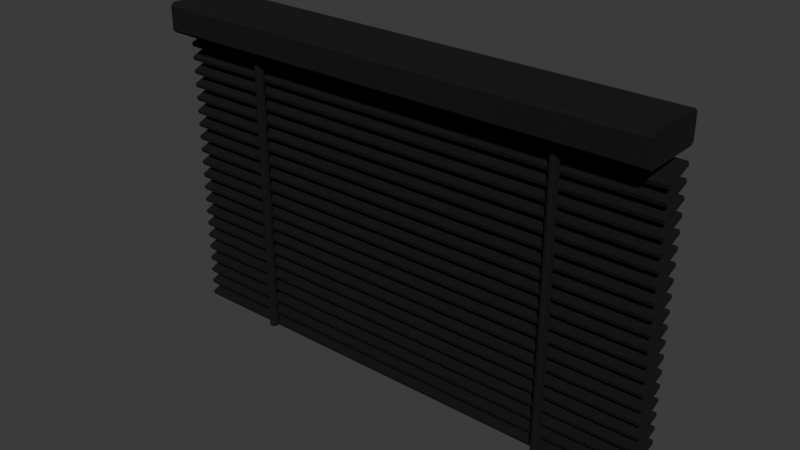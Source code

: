 # Source: Blinds.blend  (saved by Blender 4.2.66; exported with 4.5.12 LTS)
import bpy
from mathutils import Matrix  # noqa: F401  (used for matrix-valued properties, if any)

bpy.ops.wm.read_factory_settings(use_empty=True)
scene = bpy.context.scene
scene.name = 'Scene'

# ---- collections
col_collection = bpy.data.collections.new('Collection'); scene.collection.children.link(col_collection)

# ---- materials (node trees are filled in below, after node groups)
mat_material = bpy.data.materials.new('Material')
mat_material.alpha_threshold = 0.0
mat_material.use_transparent_shadow = False
mat_material.roughness = 0.5
mat_material.line_color = (0.0, 0.0, 0.0, 1.0)

# ---- material node trees
mat_material.use_nodes = True; mat_material.node_tree.nodes.clear()
_N = mat_material.node_tree.nodes; _L = mat_material.node_tree.links
n0 = _N.new('ShaderNodeOutputMaterial'); n0.name = 'Material Output'; n0.location = (300, 300)
n1 = _N.new('ShaderNodeBsdfPrincipled'); n1.name = 'Principled BSDF'; n1.location = (10, 300)
n1.inputs[0].default_value = (0.0, 0.0, 0.0, 1.0)
n1.inputs[2].default_value = 0.873
n1.inputs[3].default_value = 1.45
_L.new(n1.outputs[0], n0.inputs[0])
n0.is_active_output = True

# ---- world
world_world = bpy.data.worlds.new('World'); scene.world = world_world
world_world.use_nodes = True; world_world.node_tree.nodes.clear()
_N = world_world.node_tree.nodes; _L = world_world.node_tree.links
n0 = _N.new('ShaderNodeOutputWorld'); n0.name = 'World Output'; n0.location = (300, 300)
n1 = _N.new('ShaderNodeBackground'); n1.name = 'Background'; n1.location = (10, 300)
n1.inputs[0].default_value = (0.05088, 0.05088, 0.05088, 1.0)
_L.new(n1.outputs[0], n0.inputs[0])
n0.is_active_output = True
world_world.color = (0.05088, 0.05088, 0.05088)
world_world.sun_shadow_jitter_overblur = 0.0

# ---- meshes
me_cube_001 = bpy.data.meshes.new('Cube.001')
me_cube_001.from_pydata([(-17.13, -2.462, -0.7546), (-17.13, -2.672, -0.5446), (17.13, -2.672, -0.5446), (17.13, -2.462, -0.7546), (-17.13, -2.672, 1.035), (-17.13, -2.462, 1.245), (17.13, -2.462, 1.245), (17.13, -2.672, 1.035), (-17.13, 1.705, 1.245), (-17.13, 1.915, 1.035), (17.13, 1.915, 1.035), (17.13, 1.705, 1.245), (-17.13, 1.915, -0.5446), (-17.13, 1.705, -0.7546), (17.13, 1.705, -0.7546), (17.13, 1.915, -0.5446), (17.46, 0.8914, -1.203), (17.46, 0.9904, -1.478), (17.46, -0.9904, -1.88), (17.46, -0.8914, -2.155), (-17.46, 0.8914, -1.203), (-17.46, 0.9904, -1.478), (-17.46, -0.9904, -1.88), (-17.46, -0.8914, -2.155), (17.46, 0.8914, -2.155), (17.46, 0.9904, -2.43), (17.46, -0.9904, -2.833), (17.46, -0.8914, -3.108), (-17.46, 0.8914, -2.155), (-17.46, 0.9904, -2.43), (-17.46, -0.9904, -2.833), (-17.46, -0.8914, -3.108), (17.46, 0.8914, -3.108), (17.46, 0.9904, -3.383), (17.46, -0.9904, -3.785), (17.46, -0.8914, -4.06), (-17.46, 0.8914, -3.108), (-17.46, 0.9904, -3.383), (-17.46, -0.9904, -3.785), (-17.46, -0.8914, -4.06), (17.46, 0.8914, -4.06), (17.46, 0.9904, -4.335), (17.46, -0.9904, -4.737), (17.46, -0.8914, -5.012), (-17.46, 0.8914, -4.06), (-17.46, 0.9904, -4.335), (-17.46, -0.9904, -4.737), (-17.46, -0.8914, -5.012), (17.46, 0.8914, -5.012), (17.46, 0.9904, -5.287), (17.46, -0.9904, -5.69), (17.46, -0.8914, -5.965), (-17.46, 0.8914, -5.012), (-17.46, 0.9904, -5.287), (-17.46, -0.9904, -5.69), (-17.46, -0.8914, -5.965), (17.46, 0.8914, -5.965), (17.46, 0.9904, -6.24), (17.46, -0.9904, -6.642), (17.46, -0.8914, -6.917), (-17.46, 0.8914, -5.965), (-17.46, 0.9904, -6.24), (-17.46, -0.9904, -6.642), (-17.46, -0.8914, -6.917), (17.46, 0.8914, -6.917), (17.46, 0.9904, -7.192), (17.46, -0.9904, -7.594), (17.46, -0.8914, -7.869), (-17.46, 0.8914, -6.917), (-17.46, 0.9904, -7.192), (-17.46, -0.9904, -7.594), (-17.46, -0.8914, -7.869), (17.46, 0.8914, -7.869), (17.46, 0.9904, -8.144), (17.46, -0.9904, -8.546), (17.46, -0.8914, -8.822), (-17.46, 0.8914, -7.869), (-17.46, 0.9904, -8.144), (-17.46, -0.9904, -8.546), (-17.46, -0.8914, -8.822), (17.46, 0.8914, -8.822), (17.46, 0.9904, -9.097), (17.46, -0.9904, -9.499), (17.46, -0.8914, -9.774), (-17.46, 0.8914, -8.822), (-17.46, 0.9904, -9.097), (-17.46, -0.9904, -9.499), (-17.46, -0.8914, -9.774), (17.46, 0.8914, -9.774), (17.46, 0.9904, -10.05), (17.46, -0.9904, -10.45), (17.46, -0.8914, -10.73), (-17.46, 0.8914, -9.774), (-17.46, 0.9904, -10.05), (-17.46, -0.9904, -10.45), (-17.46, -0.8914, -10.73), (17.46, 0.8914, -10.73), (17.46, 0.9904, -11.0), (17.46, -0.9904, -11.4), (17.46, -0.8914, -11.68), (-17.46, 0.8914, -10.73), (-17.46, 0.9904, -11.0), (-17.46, -0.9904, -11.4), (-17.46, -0.8914, -11.68), (17.46, 0.8914, -11.68), (17.46, 0.9904, -11.95), (17.46, -0.9904, -12.36), (17.46, -0.8914, -12.63), (-17.46, 0.8914, -11.68), (-17.46, 0.9904, -11.95), (-17.46, -0.9904, -12.36), (-17.46, -0.8914, -12.63), (17.46, 0.8914, -12.63), (17.46, 0.9904, -12.91), (17.46, -0.9904, -13.31), (17.46, -0.8914, -13.58), (-17.46, 0.8914, -12.63), (-17.46, 0.9904, -12.91), (-17.46, -0.9904, -13.31), (-17.46, -0.8914, -13.58), (17.46, 0.8914, -13.58), (17.46, 0.9904, -13.86), (17.46, -0.9904, -14.26), (17.46, -0.8914, -14.54), (-17.46, 0.8914, -13.58), (-17.46, 0.9904, -13.86), (-17.46, -0.9904, -14.26), (-17.46, -0.8914, -14.54), (17.46, 0.8914, -14.54), (17.46, 0.9904, -14.81), (17.46, -0.9904, -15.21), (17.46, -0.8914, -15.49), (-17.46, 0.8914, -14.54), (-17.46, 0.9904, -14.81), (-17.46, -0.9904, -15.21), (-17.46, -0.8914, -15.49), (17.46, 0.8914, -15.49), (17.46, 0.9904, -15.76), (17.46, -0.9904, -16.16), (17.46, -0.8914, -16.44), (-17.46, 0.8914, -15.49), (-17.46, 0.9904, -15.76), (-17.46, -0.9904, -16.16), (-17.46, -0.8914, -16.44), (17.46, 0.8914, -16.44), (17.46, 0.9904, -16.72), (17.46, -0.9904, -17.12), (17.46, -0.8914, -17.39), (-17.46, 0.8914, -16.44), (-17.46, 0.9904, -16.72), (-17.46, -0.9904, -17.12), (-17.46, -0.8914, -17.39), (17.46, 0.8914, -17.39), (17.46, 0.9904, -17.67), (17.46, -0.9904, -18.07), (17.46, -0.8914, -18.34), (-17.46, 0.8914, -17.39), (-17.46, 0.9904, -17.67), (-17.46, -0.9904, -18.07), (-17.46, -0.8914, -18.34), (17.46, 0.8914, -18.34), (17.46, 0.9904, -18.62), (17.46, -0.9904, -19.02), (17.46, -0.8914, -19.3), (-17.46, 0.8914, -18.34), (-17.46, 0.9904, -18.62), (-17.46, -0.9904, -19.02), (-17.46, -0.8914, -19.3), (17.46, 0.8914, -19.3), (17.46, 0.9904, -19.57), (17.46, -0.9904, -19.97), (17.46, -0.8914, -20.25), (-17.46, 0.8914, -19.3), (-17.46, 0.9904, -19.57), (-17.46, -0.9904, -19.97), (-17.46, -0.8914, -20.25), (17.46, 0.8914, -20.25), (17.46, 0.9904, -20.52), (17.46, -0.9904, -20.93), (17.46, -0.8914, -21.2), (-17.46, 0.8914, -20.25), (-17.46, 0.9904, -20.52), (-17.46, -0.9904, -20.93), (-17.46, -0.8914, -21.2), (11.0, -0.7403, -21.2), (11.0, -0.7403, -0.7469), (11.22, -0.831, -21.2), (11.22, -0.831, -0.7469), (11.31, -1.05, -21.2), (11.31, -1.05, -0.7469), (11.22, -1.269, -21.2), (11.22, -1.269, -0.7469), (11.0, -1.36, -21.2), (11.0, -1.36, -0.7469), (10.78, -1.269, -21.2), (10.78, -1.269, -0.7469), (10.69, -1.05, -21.2), (10.69, -1.05, -0.7469), (10.78, -0.831, -21.2), (10.78, -0.831, -0.7469), (-11.0, -0.7403, -21.2), (-11.0, -0.7403, -0.7469), (-11.22, -0.831, -21.2), (-11.22, -0.831, -0.7469), (-11.31, -1.05, -21.2), (-11.31, -1.05, -0.7469), (-11.22, -1.269, -21.2), (-11.22, -1.269, -0.7469), (-11.0, -1.36, -21.2), (-11.0, -1.36, -0.7469), (-10.78, -1.269, -21.2), (-10.78, -1.269, -0.7469), (-10.69, -1.05, -21.2), (-10.69, -1.05, -0.7469), (-10.78, -0.831, -21.2), (-10.78, -0.831, -0.7469)], [], [(11, 8, 5, 6), (2, 7, 4, 1), (0, 3, 2, 1), (0, 1, 4, 5, 8, 9, 12, 13), (6, 5, 4, 7), (14, 15, 10, 11, 6, 7, 2, 3), (8, 11, 10, 9), (13, 14, 3, 0), (14, 13, 12, 15), (12, 9, 10, 15), (16, 20, 22, 18), (19, 18, 22, 23), (23, 22, 20, 21), (21, 17, 19, 23), (17, 16, 18, 19), (21, 20, 16, 17), (24, 28, 30, 26), (27, 26, 30, 31), (31, 30, 28, 29), (29, 25, 27, 31), (25, 24, 26, 27), (29, 28, 24, 25), (32, 36, 38, 34), (35, 34, 38, 39), (39, 38, 36, 37), (37, 33, 35, 39), (33, 32, 34, 35), (37, 36, 32, 33), (40, 44, 46, 42), (43, 42, 46, 47), (47, 46, 44, 45), (45, 41, 43, 47), (41, 40, 42, 43), (45, 44, 40, 41), (48, 52, 54, 50), (51, 50, 54, 55), (55, 54, 52, 53), (53, 49, 51, 55), (49, 48, 50, 51), (53, 52, 48, 49), (56, 60, 62, 58), (59, 58, 62, 63), (63, 62, 60, 61), (61, 57, 59, 63), (57, 56, 58, 59), (61, 60, 56, 57), (64, 68, 70, 66), (67, 66, 70, 71), (71, 70, 68, 69), (69, 65, 67, 71), (65, 64, 66, 67), (69, 68, 64, 65), (72, 76, 78, 74), (75, 74, 78, 79), (79, 78, 76, 77), (77, 73, 75, 79), (73, 72, 74, 75), (77, 76, 72, 73), (80, 84, 86, 82), (83, 82, 86, 87), (87, 86, 84, 85), (85, 81, 83, 87), (81, 80, 82, 83), (85, 84, 80, 81), (88, 92, 94, 90), (91, 90, 94, 95), (95, 94, 92, 93), (93, 89, 91, 95), (89, 88, 90, 91), (93, 92, 88, 89), (96, 100, 102, 98), (99, 98, 102, 103), (103, 102, 100, 101), (101, 97, 99, 103), (97, 96, 98, 99), (101, 100, 96, 97), (104, 108, 110, 106), (107, 106, 110, 111), (111, 110, 108, 109), (109, 105, 107, 111), (105, 104, 106, 107), (109, 108, 104, 105), (112, 116, 118, 114), (115, 114, 118, 119), (119, 118, 116, 117), (117, 113, 115, 119), (113, 112, 114, 115), (117, 116, 112, 113), (120, 124, 126, 122), (123, 122, 126, 127), (127, 126, 124, 125), (125, 121, 123, 127), (121, 120, 122, 123), (125, 124, 120, 121), (128, 132, 134, 130), (131, 130, 134, 135), (135, 134, 132, 133), (133, 129, 131, 135), (129, 128, 130, 131), (133, 132, 128, 129), (136, 140, 142, 138), (139, 138, 142, 143), (143, 142, 140, 141), (141, 137, 139, 143), (137, 136, 138, 139), (141, 140, 136, 137), (144, 148, 150, 146), (147, 146, 150, 151), (151, 150, 148, 149), (149, 145, 147, 151), (145, 144, 146, 147), (149, 148, 144, 145), (152, 156, 158, 154), (155, 154, 158, 159), (159, 158, 156, 157), (157, 153, 155, 159), (153, 152, 154, 155), (157, 156, 152, 153), (160, 164, 166, 162), (163, 162, 166, 167), (167, 166, 164, 165), (165, 161, 163, 167), (161, 160, 162, 163), (165, 164, 160, 161), (168, 172, 174, 170), (171, 170, 174, 175), (175, 174, 172, 173), (173, 169, 171, 175), (169, 168, 170, 171), (173, 172, 168, 169), (176, 180, 182, 178), (179, 178, 182, 183), (183, 182, 180, 181), (181, 177, 179, 183), (177, 176, 178, 179), (181, 180, 176, 177), (184, 185, 187, 186), (186, 187, 189, 188), (188, 189, 191, 190), (190, 191, 193, 192), (192, 193, 195, 194), (194, 195, 197, 196), (187, 185, 199, 197, 195, 193, 191, 189), (196, 197, 199, 198), (198, 199, 185, 184), (184, 186, 188, 190, 192, 194, 196, 198), (200, 202, 203, 201), (202, 204, 205, 203), (204, 206, 207, 205), (206, 208, 209, 207), (208, 210, 211, 209), (210, 212, 213, 211), (203, 205, 207, 209, 211, 213, 215, 201), (212, 214, 215, 213), (214, 200, 201, 215), (200, 214, 212, 210, 208, 206, 204, 202)])
_uv = me_cube_001.uv_layers.new(name='UVMap')
_uv.uv.foreach_set('vector', [0.625, 0.5137, 0.875, 0.5137, 0.875, 0.7363, 0.625, 0.7363, 0.4013, 0.75, 0.5987, 0.75, 0.5987, 1.0, 0.4013, 1.0, 0.125, 0.7363, 0.375, 0.7363, 0.375, 0.75, 0.125, 0.75, 0.375, 0.01371, 0.4013, 0.0, 0.5987, 0.0, 0.625, 0.01371, 0.625, 0.2363, 0.5987, 0.25, 0.4013, 0.25, 0.375, 0.2363, 0.625, 0.75, 0.625, 1.0, 0.5987, 1.0, 0.5987, 0.75, 0.375, 0.5137, 0.4013, 0.5, 0.5987, 0.5, 0.625, 0.5137, 0.625, 0.7363, 0.5987, 0.75, 0.4013, 0.75, 0.375, 0.7363, 0.625, 0.25, 0.625, 0.5, 0.5987, 0.5, 0.5987, 0.25, 0.125, 0.5137, 0.375, 0.5137, 0.375, 0.7363, 0.125, 0.7363, 0.375, 0.5137, 0.125, 0.5137, 0.125, 0.5, 0.375, 0.5, 0.4013, 0.25, 0.5987, 0.25, 0.5987, 0.5, 0.4013, 0.5, 0.625, 0.5, 0.875, 0.5, 0.875, 0.75, 0.625, 0.75, 0.375, 0.75, 0.625, 0.75, 0.625, 1.0, 0.375, 1.0, 0.375, 0.0, 0.625, 0.0, 0.625, 0.25, 0.375, 0.25, 0.125, 0.5, 0.375, 0.5, 0.375, 0.75, 0.125, 0.75, 0.375, 0.5, 0.625, 0.5, 0.625, 0.75, 0.375, 0.75, 0.375, 0.25, 0.625, 0.25, 0.625, 0.5, 0.375, 0.5, 0.625, 0.5, 0.875, 0.5, 0.875, 0.75, 0.625, 0.75, 0.375, 0.75, 0.625, 0.75, 0.625, 1.0, 0.375, 1.0, 0.375, 0.0, 0.625, 0.0, 0.625, 0.25, 0.375, 0.25, 0.125, 0.5, 0.375, 0.5, 0.375, 0.75, 0.125, 0.75, 0.375, 0.5, 0.625, 0.5, 0.625, 0.75, 0.375, 0.75, 0.375, 0.25, 0.625, 0.25, 0.625, 0.5, 0.375, 0.5, 0.625, 0.5, 0.875, 0.5, 0.875, 0.75, 0.625, 0.75, 0.375, 0.75, 0.625, 0.75, 0.625, 1.0, 0.375, 1.0, 0.375, 0.0, 0.625, 0.0, 0.625, 0.25, 0.375, 0.25, 0.125, 0.5, 0.375, 0.5, 0.375, 0.75, 0.125, 0.75, 0.375, 0.5, 0.625, 0.5, 0.625, 0.75, 0.375, 0.75, 0.375, 0.25, 0.625, 0.25, 0.625, 0.5, 0.375, 0.5, 0.625, 0.5, 0.875, 0.5, 0.875, 0.75, 0.625, 0.75, 0.375, 0.75, 0.625, 0.75, 0.625, 1.0, 0.375, 1.0, 0.375, 0.0, 0.625, 0.0, 0.625, 0.25, 0.375, 0.25, 0.125, 0.5, 0.375, 0.5, 0.375, 0.75, 0.125, 0.75, 0.375, 0.5, 0.625, 0.5, 0.625, 0.75, 0.375, 0.75, 0.375, 0.25, 0.625, 0.25, 0.625, 0.5, 0.375, 0.5, 0.625, 0.5, 0.875, 0.5, 0.875, 0.75, 0.625, 0.75, 0.375, 0.75, 0.625, 0.75, 0.625, 1.0, 0.375, 1.0, 0.375, 0.0, 0.625, 0.0, 0.625, 0.25, 0.375, 0.25, 0.125, 0.5, 0.375, 0.5, 0.375, 0.75, 0.125, 0.75, 0.375, 0.5, 0.625, 0.5, 0.625, 0.75, 0.375, 0.75, 0.375, 0.25, 0.625, 0.25, 0.625, 0.5, 0.375, 0.5, 0.625, 0.5, 0.875, 0.5, 0.875, 0.75, 0.625, 0.75, 0.375, 0.75, 0.625, 0.75, 0.625, 1.0, 0.375, 1.0, 0.375, 0.0, 0.625, 0.0, 0.625, 0.25, 0.375, 0.25, 0.125, 0.5, 0.375, 0.5, 0.375, 0.75, 0.125, 0.75, 0.375, 0.5, 0.625, 0.5, 0.625, 0.75, 0.375, 0.75, 0.375, 0.25, 0.625, 0.25, 0.625, 0.5, 0.375, 0.5, 0.625, 0.5, 0.875, 0.5, 0.875, 0.75, 0.625, 0.75, 0.375, 0.75, 0.625, 0.75, 0.625, 1.0, 0.375, 1.0, 0.375, 0.0, 0.625, 0.0, 0.625, 0.25, 0.375, 0.25, 0.125, 0.5, 0.375, 0.5, 0.375, 0.75, 0.125, 0.75, 0.375, 0.5, 0.625, 0.5, 0.625, 0.75, 0.375, 0.75, 0.375, 0.25, 0.625, 0.25, 0.625, 0.5, 0.375, 0.5, 0.625, 0.5, 0.875, 0.5, 0.875, 0.75, 0.625, 0.75, 0.375, 0.75, 0.625, 0.75, 0.625, 1.0, 0.375, 1.0, 0.375, 0.0, 0.625, 0.0, 0.625, 0.25, 0.375, 0.25, 0.125, 0.5, 0.375, 0.5, 0.375, 0.75, 0.125, 0.75, 0.375, 0.5, 0.625, 0.5, 0.625, 0.75, 0.375, 0.75, 0.375, 0.25, 0.625, 0.25, 0.625, 0.5, 0.375, 0.5, 0.625, 0.5, 0.875, 0.5, 0.875, 0.75, 0.625, 0.75, 0.375, 0.75, 0.625, 0.75, 0.625, 1.0, 0.375, 1.0, 0.375, 0.0, 0.625, 0.0, 0.625, 0.25, 0.375, 0.25, 0.125, 0.5, 0.375, 0.5, 0.375, 0.75, 0.125, 0.75, 0.375, 0.5, 0.625, 0.5, 0.625, 0.75, 0.375, 0.75, 0.375, 0.25, 0.625, 0.25, 0.625, 0.5, 0.375, 0.5, 0.625, 0.5, 0.875, 0.5, 0.875, 0.75, 0.625, 0.75, 0.375, 0.75, 0.625, 0.75, 0.625, 1.0, 0.375, 1.0, 0.375, 0.0, 0.625, 0.0, 0.625, 0.25, 0.375, 0.25, 0.125, 0.5, 0.375, 0.5, 0.375, 0.75, 0.125, 0.75, 0.375, 0.5, 0.625, 0.5, 0.625, 0.75, 0.375, 0.75, 0.375, 0.25, 0.625, 0.25, 0.625, 0.5, 0.375, 0.5, 0.625, 0.5, 0.875, 0.5, 0.875, 0.75, 0.625, 0.75, 0.375, 0.75, 0.625, 0.75, 0.625, 1.0, 0.375, 1.0, 0.375, 0.0, 0.625, 0.0, 0.625, 0.25, 0.375, 0.25, 0.125, 0.5, 0.375, 0.5, 0.375, 0.75, 0.125, 0.75, 0.375, 0.5, 0.625, 0.5, 0.625, 0.75, 0.375, 0.75, 0.375, 0.25, 0.625, 0.25, 0.625, 0.5, 0.375, 0.5, 0.625, 0.5, 0.875, 0.5, 0.875, 0.75, 0.625, 0.75, 0.375, 0.75, 0.625, 0.75, 0.625, 1.0, 0.375, 1.0, 0.375, 0.0, 0.625, 0.0, 0.625, 0.25, 0.375, 0.25, 0.125, 0.5, 0.375, 0.5, 0.375, 0.75, 0.125, 0.75, 0.375, 0.5, 0.625, 0.5, 0.625, 0.75, 0.375, 0.75, 0.375, 0.25, 0.625, 0.25, 0.625, 0.5, 0.375, 0.5, 0.625, 0.5, 0.875, 0.5, 0.875, 0.75, 0.625, 0.75, 0.375, 0.75, 0.625, 0.75, 0.625, 1.0, 0.375, 1.0, 0.375, 0.0, 0.625, 0.0, 0.625, 0.25, 0.375, 0.25, 0.125, 0.5, 0.375, 0.5, 0.375, 0.75, 0.125, 0.75, 0.375, 0.5, 0.625, 0.5, 0.625, 0.75, 0.375, 0.75, 0.375, 0.25, 0.625, 0.25, 0.625, 0.5, 0.375, 0.5, 0.625, 0.5, 0.875, 0.5, 0.875, 0.75, 0.625, 0.75, 0.375, 0.75, 0.625, 0.75, 0.625, 1.0, 0.375, 1.0, 0.375, 0.0, 0.625, 0.0, 0.625, 0.25, 0.375, 0.25, 0.125, 0.5, 0.375, 0.5, 0.375, 0.75, 0.125, 0.75, 0.375, 0.5, 0.625, 0.5, 0.625, 0.75, 0.375, 0.75, 0.375, 0.25, 0.625, 0.25, 0.625, 0.5, 0.375, 0.5, 0.625, 0.5, 0.875, 0.5, 0.875, 0.75, 0.625, 0.75, 0.375, 0.75, 0.625, 0.75, 0.625, 1.0, 0.375, 1.0, 0.375, 0.0, 0.625, 0.0, 0.625, 0.25, 0.375, 0.25, 0.125, 0.5, 0.375, 0.5, 0.375, 0.75, 0.125, 0.75, 0.375, 0.5, 0.625, 0.5, 0.625, 0.75, 0.375, 0.75, 0.375, 0.25, 0.625, 0.25, 0.625, 0.5, 0.375, 0.5, 0.625, 0.5, 0.875, 0.5, 0.875, 0.75, 0.625, 0.75, 0.375, 0.75, 0.625, 0.75, 0.625, 1.0, 0.375, 1.0, 0.375, 0.0, 0.625, 0.0, 0.625, 0.25, 0.375, 0.25, 0.125, 0.5, 0.375, 0.5, 0.375, 0.75, 0.125, 0.75, 0.375, 0.5, 0.625, 0.5, 0.625, 0.75, 0.375, 0.75, 0.375, 0.25, 0.625, 0.25, 0.625, 0.5, 0.375, 0.5, 0.625, 0.5, 0.875, 0.5, 0.875, 0.75, 0.625, 0.75, 0.375, 0.75, 0.625, 0.75, 0.625, 1.0, 0.375, 1.0, 0.375, 0.0, 0.625, 0.0, 0.625, 0.25, 0.375, 0.25, 0.125, 0.5, 0.375, 0.5, 0.375, 0.75, 0.125, 0.75, 0.375, 0.5, 0.625, 0.5, 0.625, 0.75, 0.375, 0.75, 0.375, 0.25, 0.625, 0.25, 0.625, 0.5, 0.375, 0.5, 0.625, 0.5, 0.875, 0.5, 0.875, 0.75, 0.625, 0.75, 0.375, 0.75, 0.625, 0.75, 0.625, 1.0, 0.375, 1.0, 0.375, 0.0, 0.625, 0.0, 0.625, 0.25, 0.375, 0.25, 0.125, 0.5, 0.375, 0.5, 0.375, 0.75, 0.125, 0.75, 0.375, 0.5, 0.625, 0.5, 0.625, 0.75, 0.375, 0.75, 0.375, 0.25, 0.625, 0.25, 0.625, 0.5, 0.375, 0.5, 0.625, 0.5, 0.875, 0.5, 0.875, 0.75, 0.625, 0.75, 0.375, 0.75, 0.625, 0.75, 0.625, 1.0, 0.375, 1.0, 0.375, 0.0, 0.625, 0.0, 0.625, 0.25, 0.375, 0.25, 0.125, 0.5, 0.375, 0.5, 0.375, 0.75, 0.125, 0.75, 0.375, 0.5, 0.625, 0.5, 0.625, 0.75, 0.375, 0.75, 0.375, 0.25, 0.625, 0.25, 0.625, 0.5, 0.375, 0.5, 0.625, 0.5, 0.875, 0.5, 0.875, 0.75, 0.625, 0.75, 0.375, 0.75, 0.625, 0.75, 0.625, 1.0, 0.375, 1.0, 0.375, 0.0, 0.625, 0.0, 0.625, 0.25, 0.375, 0.25, 0.125, 0.5, 0.375, 0.5, 0.375, 0.75, 0.125, 0.75, 0.375, 0.5, 0.625, 0.5, 0.625, 0.75, 0.375, 0.75, 0.375, 0.25, 0.625, 0.25, 0.625, 0.5, 0.375, 0.5, 0.625, 0.5, 0.875, 0.5, 0.875, 0.75, 0.625, 0.75, 0.375, 0.75, 0.625, 0.75, 0.625, 1.0, 0.375, 1.0, 0.375, 0.0, 0.625, 0.0, 0.625, 0.25, 0.375, 0.25, 0.125, 0.5, 0.375, 0.5, 0.375, 0.75, 0.125, 0.75, 0.375, 0.5, 0.625, 0.5, 0.625, 0.75, 0.375, 0.75, 0.375, 0.25, 0.625, 0.25, 0.625, 0.5, 0.375, 0.5, 1.0, 0.5, 1.0, 1.0, 0.875, 1.0, 0.875, 0.5, 0.875, 0.5, 0.875, 1.0, 0.75, 1.0, 0.75, 0.5, 0.75, 0.5, 0.75, 1.0, 0.625, 1.0, 0.625, 0.5, 0.625, 0.5, 0.625, 1.0, 0.5, 1.0, 0.5, 0.5, 0.5, 0.5, 0.5, 1.0, 0.375, 1.0, 0.375, 0.5, 0.375, 0.5, 0.375, 1.0, 0.25, 1.0, 0.25, 0.5, 0.4197, 0.4197, 0.25, 0.49, 0.08029, 0.4197, 0.01, 0.25, 0.08029, 0.08029, 0.25, 0.01, 0.4197, 0.08029, 0.49, 0.25, 0.25, 0.5, 0.25, 1.0, 0.125, 1.0, 0.125, 0.5, 0.125, 0.5, 0.125, 1.0, 0.0, 1.0, 0.0, 0.5, 0.75, 0.49, 0.9197, 0.4197, 0.99, 0.25, 0.9197, 0.08029, 0.75, 0.01, 0.5803, 0.08029, 0.51, 0.25, 0.5803, 0.4197, 1.0, 0.5, 0.875, 0.5, 0.875, 1.0, 1.0, 1.0, 0.875, 0.5, 0.75, 0.5, 0.75, 1.0, 0.875, 1.0, 0.75, 0.5, 0.625, 0.5, 0.625, 1.0, 0.75, 1.0, 0.625, 0.5, 0.5, 0.5, 0.5, 1.0, 0.625, 1.0, 0.5, 0.5, 0.375, 0.5, 0.375, 1.0, 0.5, 1.0, 0.375, 0.5, 0.25, 0.5, 0.25, 1.0, 0.375, 1.0, 0.4197, 0.4197, 0.49, 0.25, 0.4197, 0.08029, 0.25, 0.01, 0.08029, 0.08029, 0.01, 0.25, 0.08029, 0.4197, 0.25, 0.49, 0.25, 0.5, 0.125, 0.5, 0.125, 1.0, 0.25, 1.0, 0.125, 0.5, 0.0, 0.5, 0.0, 1.0, 0.125, 1.0, 0.75, 0.49, 0.5803, 0.4197, 0.51, 0.25, 0.5803, 0.08029, 0.75, 0.01, 0.9197, 0.08029, 0.99, 0.25, 0.9197, 0.4197])
me_cube_001.materials.append(mat_material)
me_cube_001.update()

# ---- objects
ob_cube_001 = bpy.data.objects.new('Cube.001', me_cube_001)

# ---- transforms, parenting, visibility, modifiers, constraints
ob_cube_001.location = (1.247, 0.0, 0.6242)
ob_cube_001.scale = (0.0223, 0.0223, 0.0223)

# ---- collection membership
col_collection.objects.link(ob_cube_001)

# ---- scene / render settings (as saved in the file)
scene.frame_start = 1; scene.frame_end = 250; scene.frame_set(1)
scene.render.engine = 'BLENDER_EEVEE_NEXT'
bpy.context.view_layer.update()

# ---- added for rendering (the .blend has no active camera and no usable light): camera, sun
cam_auto = bpy.data.cameras.new('AutoCamera')
cam_auto.lens = 50.0
cam_auto.sensor_width = 36.0
cam_auto.clip_end = 1000.0
ob_auto_camera = bpy.data.objects.new('AutoCamera', cam_auto)
scene.collection.objects.link(ob_auto_camera)
ob_auto_camera.location = (2.10881, -1.04271, 1.09119)
ob_auto_camera.rotation_euler = (1.09748, -7.21219e-08, 0.694738)
scene.camera = ob_auto_camera
light_auto_sun = bpy.data.lights.new('AutoSun', 'SUN')
light_auto_sun.energy = 3.0
light_auto_sun.angle = 0.0523599
ob_auto_sun = bpy.data.objects.new('AutoSun', light_auto_sun)
scene.collection.objects.link(ob_auto_sun)
ob_auto_sun.rotation_euler = (0.872665, 0.174533, 0.523599)
bpy.context.view_layer.update()
